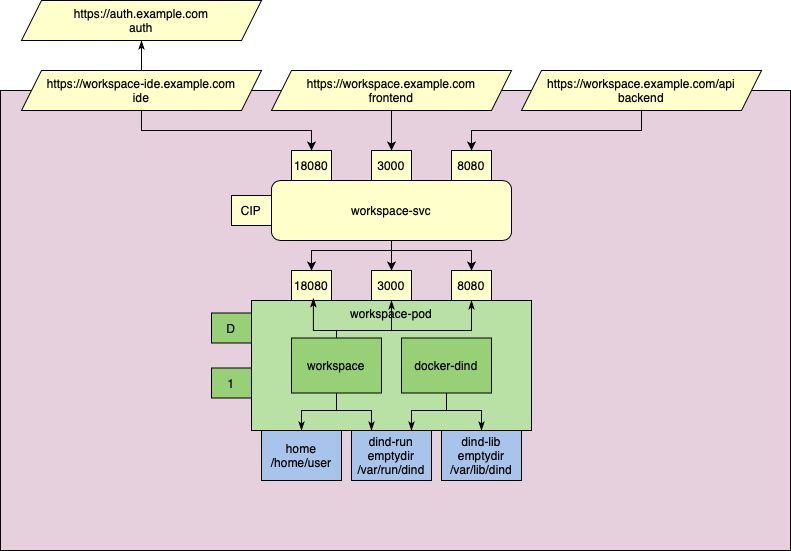

The diagram above was exported from draw.io. Its source (the exported page's mxGraphModel, read from the mxfile embedded in the PNG):
<mxGraphModel dx="886" dy="1801" grid="1" gridSize="10" guides="1" tooltips="1" connect="1" arrows="1" fold="1" page="1" pageScale="1" pageWidth="827" pageHeight="1169" math="0" shadow="0">
  <root>
    <mxCell id="0" />
    <mxCell id="1" parent="0" />
    <mxCell id="AhPmCQEn2Eyi_-wCNfH4-4" value="" style="rounded=0;whiteSpace=wrap;html=1;fillColor=#E6D0DE;" vertex="1" parent="1">
      <mxGeometry x="19" y="60" width="790" height="460" as="geometry" />
    </mxCell>
    <mxCell id="AhPmCQEn2Eyi_-wCNfH4-11" style="edgeStyle=orthogonalEdgeStyle;rounded=0;orthogonalLoop=1;jettySize=auto;html=1;" edge="1" parent="1" source="AhPmCQEn2Eyi_-wCNfH4-1" target="AhPmCQEn2Eyi_-wCNfH4-8">
      <mxGeometry relative="1" as="geometry" />
    </mxCell>
    <mxCell id="AhPmCQEn2Eyi_-wCNfH4-1" value="https://workspace.example.com&lt;br&gt;frontend" style="shape=parallelogram;perimeter=parallelogramPerimeter;whiteSpace=wrap;html=1;fixedSize=1;fillColor=#FFFFCC;" vertex="1" parent="1">
      <mxGeometry x="290" y="40" width="240" height="40" as="geometry" />
    </mxCell>
    <mxCell id="AhPmCQEn2Eyi_-wCNfH4-12" style="edgeStyle=orthogonalEdgeStyle;rounded=0;orthogonalLoop=1;jettySize=auto;html=1;" edge="1" parent="1" source="AhPmCQEn2Eyi_-wCNfH4-2" target="AhPmCQEn2Eyi_-wCNfH4-9">
      <mxGeometry relative="1" as="geometry">
        <Array as="points">
          <mxPoint x="660" y="100" />
          <mxPoint x="490" y="100" />
        </Array>
      </mxGeometry>
    </mxCell>
    <mxCell id="AhPmCQEn2Eyi_-wCNfH4-2" value="https://workspace.example.com/api&lt;br&gt;backend" style="shape=parallelogram;perimeter=parallelogramPerimeter;whiteSpace=wrap;html=1;fixedSize=1;fillColor=#FFFFCC;" vertex="1" parent="1">
      <mxGeometry x="540" y="40" width="240" height="40" as="geometry" />
    </mxCell>
    <mxCell id="AhPmCQEn2Eyi_-wCNfH4-10" style="edgeStyle=orthogonalEdgeStyle;rounded=0;orthogonalLoop=1;jettySize=auto;html=1;entryX=0.5;entryY=0;entryDx=0;entryDy=0;" edge="1" parent="1" source="AhPmCQEn2Eyi_-wCNfH4-3" target="AhPmCQEn2Eyi_-wCNfH4-7">
      <mxGeometry relative="1" as="geometry">
        <Array as="points">
          <mxPoint x="160" y="100" />
          <mxPoint x="330" y="100" />
        </Array>
      </mxGeometry>
    </mxCell>
    <mxCell id="AhPmCQEn2Eyi_-wCNfH4-59" style="edgeStyle=orthogonalEdgeStyle;rounded=0;orthogonalLoop=1;jettySize=auto;html=1;startArrow=none;startFill=0;endArrow=classicThin;endFill=1;" edge="1" parent="1" source="AhPmCQEn2Eyi_-wCNfH4-3" target="AhPmCQEn2Eyi_-wCNfH4-58">
      <mxGeometry relative="1" as="geometry" />
    </mxCell>
    <mxCell id="AhPmCQEn2Eyi_-wCNfH4-3" value="https://workspace-ide.example.com&lt;br&gt;ide" style="shape=parallelogram;perimeter=parallelogramPerimeter;whiteSpace=wrap;html=1;fixedSize=1;fillColor=#FFFFCC;" vertex="1" parent="1">
      <mxGeometry x="40" y="40" width="240" height="40" as="geometry" />
    </mxCell>
    <mxCell id="AhPmCQEn2Eyi_-wCNfH4-5" value="workspace-svc" style="rounded=1;whiteSpace=wrap;html=1;fillColor=#FFFFCC;verticalAlign=middle;" vertex="1" parent="1">
      <mxGeometry x="290" y="150" width="240" height="60" as="geometry" />
    </mxCell>
    <mxCell id="AhPmCQEn2Eyi_-wCNfH4-7" value="18080" style="rounded=0;whiteSpace=wrap;html=1;fillColor=#FFFFCC;" vertex="1" parent="1">
      <mxGeometry x="310" y="120" width="40" height="30" as="geometry" />
    </mxCell>
    <mxCell id="AhPmCQEn2Eyi_-wCNfH4-8" value="3000" style="rounded=0;whiteSpace=wrap;html=1;fillColor=#FFFFCC;" vertex="1" parent="1">
      <mxGeometry x="390" y="120" width="40" height="30" as="geometry" />
    </mxCell>
    <mxCell id="AhPmCQEn2Eyi_-wCNfH4-9" value="8080" style="rounded=0;whiteSpace=wrap;html=1;fillColor=#FFFFCC;" vertex="1" parent="1">
      <mxGeometry x="470" y="120" width="40" height="30" as="geometry" />
    </mxCell>
    <mxCell id="AhPmCQEn2Eyi_-wCNfH4-13" value="CIP" style="rounded=0;whiteSpace=wrap;html=1;fillColor=#FFFFCC;" vertex="1" parent="1">
      <mxGeometry x="250" y="165" width="40" height="30" as="geometry" />
    </mxCell>
    <mxCell id="AhPmCQEn2Eyi_-wCNfH4-14" value="workspace-pod" style="rounded=0;whiteSpace=wrap;html=1;fillColor=#B9E0A5;verticalAlign=top;align=center;labelBackgroundColor=#B9E0A5;" vertex="1" parent="1">
      <mxGeometry x="270" y="270" width="280" height="130" as="geometry" />
    </mxCell>
    <mxCell id="AhPmCQEn2Eyi_-wCNfH4-28" style="edgeStyle=orthogonalEdgeStyle;rounded=0;orthogonalLoop=1;jettySize=auto;html=1;startArrow=classic;startFill=1;endArrow=none;endFill=0;" edge="1" parent="1" source="AhPmCQEn2Eyi_-wCNfH4-15" target="AhPmCQEn2Eyi_-wCNfH4-5">
      <mxGeometry relative="1" as="geometry">
        <Array as="points">
          <mxPoint x="330" y="220" />
          <mxPoint x="410" y="220" />
        </Array>
      </mxGeometry>
    </mxCell>
    <mxCell id="AhPmCQEn2Eyi_-wCNfH4-15" value="18080" style="rounded=0;whiteSpace=wrap;html=1;fillColor=#FFFFCC;" vertex="1" parent="1">
      <mxGeometry x="310" y="240" width="40" height="30" as="geometry" />
    </mxCell>
    <mxCell id="AhPmCQEn2Eyi_-wCNfH4-29" style="edgeStyle=orthogonalEdgeStyle;rounded=0;orthogonalLoop=1;jettySize=auto;html=1;startArrow=classic;startFill=1;endArrow=none;endFill=0;" edge="1" parent="1" source="AhPmCQEn2Eyi_-wCNfH4-16">
      <mxGeometry relative="1" as="geometry">
        <mxPoint x="410" y="210" as="targetPoint" />
      </mxGeometry>
    </mxCell>
    <mxCell id="AhPmCQEn2Eyi_-wCNfH4-16" value="3000" style="rounded=0;whiteSpace=wrap;html=1;fillColor=#FFFFCC;" vertex="1" parent="1">
      <mxGeometry x="390" y="240" width="40" height="30" as="geometry" />
    </mxCell>
    <mxCell id="AhPmCQEn2Eyi_-wCNfH4-30" style="edgeStyle=orthogonalEdgeStyle;rounded=0;orthogonalLoop=1;jettySize=auto;html=1;startArrow=classic;startFill=1;endArrow=none;endFill=0;" edge="1" parent="1" source="AhPmCQEn2Eyi_-wCNfH4-17">
      <mxGeometry relative="1" as="geometry">
        <mxPoint x="410" y="210" as="targetPoint" />
        <Array as="points">
          <mxPoint x="490" y="220" />
          <mxPoint x="410" y="220" />
        </Array>
      </mxGeometry>
    </mxCell>
    <mxCell id="AhPmCQEn2Eyi_-wCNfH4-17" value="8080" style="rounded=0;whiteSpace=wrap;html=1;fillColor=#FFFFCC;" vertex="1" parent="1">
      <mxGeometry x="470" y="240" width="40" height="30" as="geometry" />
    </mxCell>
    <mxCell id="AhPmCQEn2Eyi_-wCNfH4-40" style="edgeStyle=orthogonalEdgeStyle;rounded=0;orthogonalLoop=1;jettySize=auto;html=1;entryX=0.221;entryY=-0.018;entryDx=0;entryDy=0;entryPerimeter=0;startArrow=none;startFill=0;endArrow=classicThin;endFill=1;" edge="1" parent="1" source="AhPmCQEn2Eyi_-wCNfH4-18" target="AhPmCQEn2Eyi_-wCNfH4-14">
      <mxGeometry relative="1" as="geometry">
        <Array as="points">
          <mxPoint x="355" y="300" />
          <mxPoint x="332" y="300" />
        </Array>
      </mxGeometry>
    </mxCell>
    <mxCell id="AhPmCQEn2Eyi_-wCNfH4-51" style="edgeStyle=orthogonalEdgeStyle;rounded=0;orthogonalLoop=1;jettySize=auto;html=1;startArrow=none;startFill=0;endArrow=classicThin;endFill=1;" edge="1" parent="1" source="AhPmCQEn2Eyi_-wCNfH4-18" target="AhPmCQEn2Eyi_-wCNfH4-16">
      <mxGeometry relative="1" as="geometry">
        <Array as="points">
          <mxPoint x="355" y="300" />
          <mxPoint x="410" y="300" />
        </Array>
      </mxGeometry>
    </mxCell>
    <mxCell id="AhPmCQEn2Eyi_-wCNfH4-52" style="edgeStyle=orthogonalEdgeStyle;rounded=0;orthogonalLoop=1;jettySize=auto;html=1;startArrow=none;startFill=0;endArrow=classicThin;endFill=1;" edge="1" parent="1" source="AhPmCQEn2Eyi_-wCNfH4-18" target="AhPmCQEn2Eyi_-wCNfH4-17">
      <mxGeometry relative="1" as="geometry">
        <Array as="points">
          <mxPoint x="355" y="300" />
          <mxPoint x="490" y="300" />
        </Array>
      </mxGeometry>
    </mxCell>
    <mxCell id="AhPmCQEn2Eyi_-wCNfH4-53" style="edgeStyle=orthogonalEdgeStyle;rounded=0;orthogonalLoop=1;jettySize=auto;html=1;entryX=0.5;entryY=0;entryDx=0;entryDy=0;startArrow=none;startFill=0;endArrow=classicThin;endFill=1;" edge="1" parent="1" source="AhPmCQEn2Eyi_-wCNfH4-18" target="AhPmCQEn2Eyi_-wCNfH4-31">
      <mxGeometry relative="1" as="geometry">
        <Array as="points">
          <mxPoint x="355" y="380" />
          <mxPoint x="320" y="380" />
        </Array>
      </mxGeometry>
    </mxCell>
    <mxCell id="AhPmCQEn2Eyi_-wCNfH4-54" style="edgeStyle=orthogonalEdgeStyle;rounded=0;orthogonalLoop=1;jettySize=auto;html=1;entryX=0.25;entryY=0;entryDx=0;entryDy=0;startArrow=none;startFill=0;endArrow=classicThin;endFill=1;" edge="1" parent="1" source="AhPmCQEn2Eyi_-wCNfH4-18" target="AhPmCQEn2Eyi_-wCNfH4-32">
      <mxGeometry relative="1" as="geometry">
        <Array as="points">
          <mxPoint x="355" y="380" />
          <mxPoint x="390" y="380" />
        </Array>
      </mxGeometry>
    </mxCell>
    <mxCell id="AhPmCQEn2Eyi_-wCNfH4-18" value="workspace" style="rounded=0;whiteSpace=wrap;html=1;fillColor=#97D077;" vertex="1" parent="1">
      <mxGeometry x="310" y="307.5" width="90" height="55" as="geometry" />
    </mxCell>
    <mxCell id="AhPmCQEn2Eyi_-wCNfH4-55" style="edgeStyle=orthogonalEdgeStyle;rounded=0;orthogonalLoop=1;jettySize=auto;html=1;entryX=0.75;entryY=0;entryDx=0;entryDy=0;startArrow=none;startFill=0;endArrow=classicThin;endFill=1;" edge="1" parent="1" source="AhPmCQEn2Eyi_-wCNfH4-24" target="AhPmCQEn2Eyi_-wCNfH4-32">
      <mxGeometry relative="1" as="geometry">
        <Array as="points">
          <mxPoint x="465" y="380" />
          <mxPoint x="430" y="380" />
        </Array>
      </mxGeometry>
    </mxCell>
    <mxCell id="AhPmCQEn2Eyi_-wCNfH4-56" style="edgeStyle=orthogonalEdgeStyle;rounded=0;orthogonalLoop=1;jettySize=auto;html=1;entryX=0.5;entryY=0;entryDx=0;entryDy=0;startArrow=none;startFill=0;endArrow=classicThin;endFill=1;" edge="1" parent="1" source="AhPmCQEn2Eyi_-wCNfH4-24" target="AhPmCQEn2Eyi_-wCNfH4-33">
      <mxGeometry relative="1" as="geometry">
        <Array as="points">
          <mxPoint x="465" y="380" />
          <mxPoint x="500" y="380" />
        </Array>
      </mxGeometry>
    </mxCell>
    <mxCell id="AhPmCQEn2Eyi_-wCNfH4-24" value="docker-dind" style="rounded=0;whiteSpace=wrap;html=1;fillColor=#97D077;" vertex="1" parent="1">
      <mxGeometry x="420" y="307.5" width="90" height="55" as="geometry" />
    </mxCell>
    <mxCell id="AhPmCQEn2Eyi_-wCNfH4-25" value="D" style="rounded=0;whiteSpace=wrap;html=1;fillColor=#97D077;" vertex="1" parent="1">
      <mxGeometry x="230" y="282.5" width="40" height="30" as="geometry" />
    </mxCell>
    <mxCell id="AhPmCQEn2Eyi_-wCNfH4-26" value="1" style="rounded=0;whiteSpace=wrap;html=1;fillColor=#97D077;" vertex="1" parent="1">
      <mxGeometry x="230" y="337.5" width="40" height="30" as="geometry" />
    </mxCell>
    <mxCell id="AhPmCQEn2Eyi_-wCNfH4-31" value="home&lt;br&gt;/home/user" style="rounded=0;whiteSpace=wrap;html=1;fillColor=#A9C4EB;" vertex="1" parent="1">
      <mxGeometry x="280" y="400" width="80" height="50" as="geometry" />
    </mxCell>
    <mxCell id="AhPmCQEn2Eyi_-wCNfH4-32" value="dind-run&lt;br&gt;emptydir&lt;br&gt;/var/run/dind" style="rounded=0;whiteSpace=wrap;html=1;fillColor=#A9C4EB;" vertex="1" parent="1">
      <mxGeometry x="370" y="400" width="80" height="50" as="geometry" />
    </mxCell>
    <mxCell id="AhPmCQEn2Eyi_-wCNfH4-33" value="dind-lib&lt;br&gt;emptydir&lt;br&gt;/var/lib/dind" style="rounded=0;whiteSpace=wrap;html=1;fillColor=#A9C4EB;" vertex="1" parent="1">
      <mxGeometry x="460" y="400" width="80" height="50" as="geometry" />
    </mxCell>
    <mxCell id="AhPmCQEn2Eyi_-wCNfH4-58" value="https://auth.example.com&lt;br&gt;auth" style="shape=parallelogram;perimeter=parallelogramPerimeter;whiteSpace=wrap;html=1;fixedSize=1;fillColor=#FFFFCC;" vertex="1" parent="1">
      <mxGeometry x="40" y="-30" width="240" height="40" as="geometry" />
    </mxCell>
  </root>
</mxGraphModel>